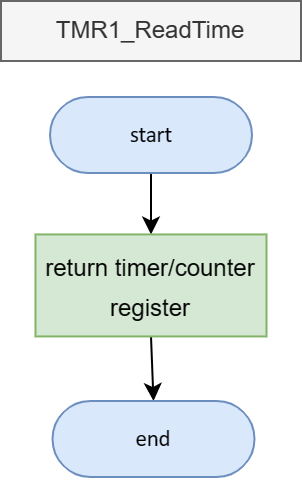

The diagram above was exported from draw.io. Its source (the exported page's mxGraphModel, read from the mxfile embedded in the PNG):
<mxGraphModel dx="5000" dy="1922" grid="1" gridSize="10" guides="1" tooltips="1" connect="1" arrows="1" fold="1" page="1" pageScale="1" pageWidth="850" pageHeight="1100" math="0" shadow="0">
  <root>
    <mxCell id="0" />
    <mxCell id="1" parent="0" />
    <mxCell id="2" value="TMR1_ReadTime" style="text;html=1;strokeColor=#666666;fillColor=#f5f5f5;align=center;verticalAlign=middle;whiteSpace=wrap;rounded=0;fontColor=#333333;" vertex="1" parent="1">
      <mxGeometry x="-2990" y="820" width="150" height="30" as="geometry" />
    </mxCell>
    <mxCell id="3" style="edgeStyle=orthogonalEdgeStyle;rounded=0;orthogonalLoop=1;jettySize=auto;html=1;exitX=0.5;exitY=1;exitDx=0;exitDy=0;exitPerimeter=0;entryX=0.5;entryY=0;entryDx=0;entryDy=0;" edge="1" source="4" target="6" parent="1">
      <mxGeometry relative="1" as="geometry" />
    </mxCell>
    <UserObject label="&lt;div style=&quot;font-size: 1px&quot;&gt;&lt;font style=&quot;font-size: 11.29px; direction: ltr; letter-spacing: 0px; line-height: 120%; opacity: 1;&quot;&gt;start&lt;/font&gt;&lt;/div&gt;" Function="EN_DIO_Error_T DIO_init(uint8_t pinNumber, EN_DIO_PORT_T portNumber, EN_DIO_DIRECTION_T direction);" tags="Flowchart" id="4">
      <mxCell style="verticalAlign=middle;align=center;overflow=width;vsdxID=30;fillColor=#dae8fc;shape=stencil(tVLREoIgEPwaHnEQxsl3s/9gEpSJwDko7e+DsEkze2l627vdu5uFRaxyHe8FosR5sCcxqMZ3iO0Rpcp0ApQPCLEasUpaEC3Yi2lS3fOojOhsr3HDmObyMtsVcYqS29Qh5FEfklwrM5OXeUa/yjkcAwfr7TDpiyTfXvjkMR+Vw2A998qaBac5tAKHU1hq3i4oNwjRr9ofvayt/+Rk+yX/4iWA159KpXWKxJx/z0Bopfyw+g4=);strokeColor=#6c8ebf;spacingTop=-1;spacingBottom=-1;spacingLeft=-1;spacingRight=-1;points=[[0.5,1,0],[0.5,0,0],[0,0.5,0],[1,0.5,0]];labelBackgroundColor=none;rounded=1;html=1;whiteSpace=wrap;fontFamily=Calibri;" vertex="1" parent="1">
        <mxGeometry x="-2965.5" y="868" width="101" height="38" as="geometry" />
      </mxCell>
    </UserObject>
    <mxCell id="5" style="edgeStyle=orthogonalEdgeStyle;rounded=0;orthogonalLoop=1;jettySize=auto;html=1;exitX=0.5;exitY=1;exitDx=0;exitDy=0;entryX=0.5;entryY=0;entryDx=0;entryDy=0;entryPerimeter=0;" edge="1" source="6" target="7" parent="1">
      <mxGeometry relative="1" as="geometry" />
    </mxCell>
    <mxCell id="6" value="&lt;font style=&quot;font-size: 12px;&quot;&gt;return timer/counter register&lt;/font&gt;" style="rounded=0;whiteSpace=wrap;html=1;fontSize=16;fillColor=#d5e8d4;strokeColor=#82b366;" vertex="1" parent="1">
      <mxGeometry x="-2972.75" y="936.72" width="115.5" height="51" as="geometry" />
    </mxCell>
    <UserObject label="&lt;div style=&quot;font-size: 1px&quot;&gt;&lt;font style=&quot;font-size: 11.29px; direction: ltr; letter-spacing: 0px; line-height: 120%; opacity: 1;&quot;&gt;end&lt;/font&gt;&lt;/div&gt;" Function="EN_DIO_Error_T DIO_init(uint8_t pinNumber, EN_DIO_PORT_T portNumber, EN_DIO_DIRECTION_T direction);" tags="Flowchart" id="7">
      <mxCell style="verticalAlign=middle;align=center;overflow=width;vsdxID=30;fillColor=#dae8fc;shape=stencil(tVLREoIgEPwaHnEQxsl3s/9gEpSJwDko7e+DsEkze2l627vdu5uFRaxyHe8FosR5sCcxqMZ3iO0Rpcp0ApQPCLEasUpaEC3Yi2lS3fOojOhsr3HDmObyMtsVcYqS29Qh5FEfklwrM5OXeUa/yjkcAwfr7TDpiyTfXvjkMR+Vw2A998qaBac5tAKHU1hq3i4oNwjRr9ofvayt/+Rk+yX/4iWA159KpXWKxJx/z0Bopfyw+g4=);strokeColor=#6c8ebf;spacingTop=-1;spacingBottom=-1;spacingLeft=-1;spacingRight=-1;points=[[0.5,1,0],[0.5,0,0],[0,0.5,0],[1,0.5,0]];labelBackgroundColor=none;rounded=1;html=1;whiteSpace=wrap;fontFamily=Calibri;" vertex="1" parent="1">
        <mxGeometry x="-2964.25" y="1020" width="101" height="38" as="geometry" />
      </mxCell>
    </UserObject>
  </root>
</mxGraphModel>